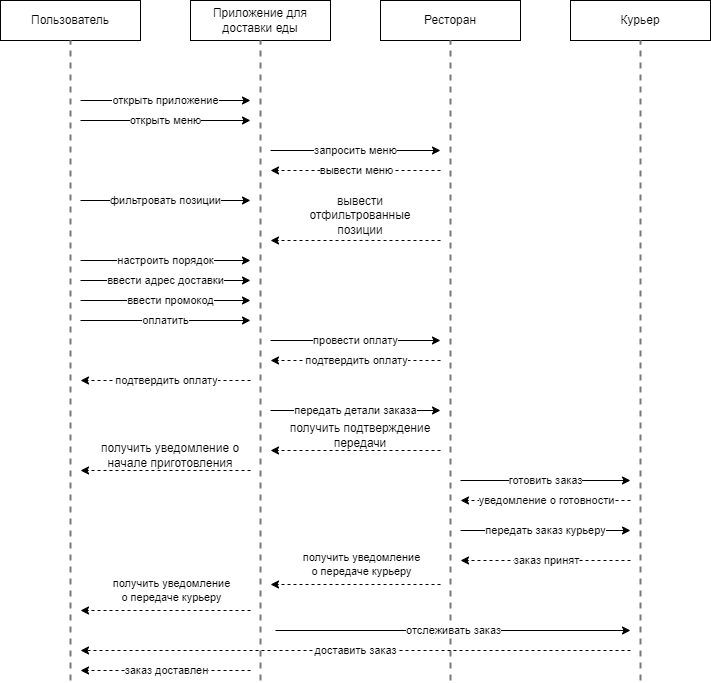

The diagram above was exported from draw.io. Its source (the exported page's mxGraphModel, read from the mxfile embedded in the PNG):
<mxGraphModel dx="1109" dy="752" grid="1" gridSize="10" guides="1" tooltips="1" connect="1" arrows="1" fold="1" page="1" pageScale="1" pageWidth="827" pageHeight="1169" math="0" shadow="0">
  <root>
    <mxCell id="0" />
    <mxCell id="1" parent="0" />
    <mxCell id="Suvdag_D9n2AMy06yD1n-71" value="Пользователь" style="rounded=0;whiteSpace=wrap;html=1;" parent="1" vertex="1">
      <mxGeometry width="140" height="40" as="geometry" />
    </mxCell>
    <mxCell id="Suvdag_D9n2AMy06yD1n-73" value="Приложение для доставки еды" style="rounded=0;whiteSpace=wrap;html=1;" parent="1" vertex="1">
      <mxGeometry x="190" width="140" height="40" as="geometry" />
    </mxCell>
    <mxCell id="Suvdag_D9n2AMy06yD1n-74" value="Ресторан" style="rounded=0;whiteSpace=wrap;html=1;" parent="1" vertex="1">
      <mxGeometry x="380" width="140" height="40" as="geometry" />
    </mxCell>
    <mxCell id="Suvdag_D9n2AMy06yD1n-76" value="" style="endArrow=none;dashed=1;html=1;strokeWidth=2;rounded=0;entryX=0.5;entryY=1;entryDx=0;entryDy=0;strokeColor=#787878;" parent="1" target="Suvdag_D9n2AMy06yD1n-71" edge="1">
      <mxGeometry width="50" height="50" relative="1" as="geometry">
        <mxPoint x="70" y="680" as="sourcePoint" />
        <mxPoint x="470" y="250" as="targetPoint" />
      </mxGeometry>
    </mxCell>
    <mxCell id="Suvdag_D9n2AMy06yD1n-77" value="" style="endArrow=none;dashed=1;html=1;strokeWidth=2;rounded=0;entryX=0.5;entryY=1;entryDx=0;entryDy=0;strokeColor=#787878;" parent="1" target="Suvdag_D9n2AMy06yD1n-73" edge="1">
      <mxGeometry width="50" height="50" relative="1" as="geometry">
        <mxPoint x="260" y="680" as="sourcePoint" />
        <mxPoint x="470" y="250" as="targetPoint" />
      </mxGeometry>
    </mxCell>
    <mxCell id="Suvdag_D9n2AMy06yD1n-78" value="" style="endArrow=none;dashed=1;html=1;strokeWidth=2;rounded=0;entryX=0.5;entryY=1;entryDx=0;entryDy=0;strokeColor=#787878;" parent="1" target="Suvdag_D9n2AMy06yD1n-74" edge="1">
      <mxGeometry width="50" height="50" relative="1" as="geometry">
        <mxPoint x="450" y="680" as="sourcePoint" />
        <mxPoint x="470" y="250" as="targetPoint" />
      </mxGeometry>
    </mxCell>
    <mxCell id="Suvdag_D9n2AMy06yD1n-81" value="" style="endArrow=classic;html=1;rounded=0;" parent="1" edge="1">
      <mxGeometry relative="1" as="geometry">
        <mxPoint x="80" y="100" as="sourcePoint" />
        <mxPoint x="250" y="100" as="targetPoint" />
      </mxGeometry>
    </mxCell>
    <mxCell id="Suvdag_D9n2AMy06yD1n-82" value="открыть приложение" style="edgeLabel;resizable=0;html=1;;align=center;verticalAlign=middle;" parent="Suvdag_D9n2AMy06yD1n-81" connectable="0" vertex="1">
      <mxGeometry relative="1" as="geometry">
        <mxPoint as="offset" />
      </mxGeometry>
    </mxCell>
    <mxCell id="Suvdag_D9n2AMy06yD1n-87" value="" style="endArrow=classic;html=1;rounded=0;" parent="1" edge="1">
      <mxGeometry relative="1" as="geometry">
        <mxPoint x="80" y="120" as="sourcePoint" />
        <mxPoint x="250" y="120" as="targetPoint" />
      </mxGeometry>
    </mxCell>
    <mxCell id="Suvdag_D9n2AMy06yD1n-88" value="открыть меню" style="edgeLabel;resizable=0;html=1;;align=center;verticalAlign=middle;" parent="Suvdag_D9n2AMy06yD1n-87" connectable="0" vertex="1">
      <mxGeometry relative="1" as="geometry" />
    </mxCell>
    <mxCell id="Suvdag_D9n2AMy06yD1n-92" value="" style="endArrow=classic;html=1;rounded=0;" parent="1" edge="1">
      <mxGeometry relative="1" as="geometry">
        <mxPoint x="270" y="150" as="sourcePoint" />
        <mxPoint x="440" y="150" as="targetPoint" />
      </mxGeometry>
    </mxCell>
    <mxCell id="Suvdag_D9n2AMy06yD1n-93" value="запросить меню" style="edgeLabel;resizable=0;html=1;;align=center;verticalAlign=middle;" parent="Suvdag_D9n2AMy06yD1n-92" connectable="0" vertex="1">
      <mxGeometry relative="1" as="geometry" />
    </mxCell>
    <mxCell id="Suvdag_D9n2AMy06yD1n-94" value="" style="endArrow=classic;html=1;rounded=0;dashed=1;" parent="1" edge="1">
      <mxGeometry relative="1" as="geometry">
        <mxPoint x="440" y="170" as="sourcePoint" />
        <mxPoint x="270" y="170" as="targetPoint" />
      </mxGeometry>
    </mxCell>
    <mxCell id="Suvdag_D9n2AMy06yD1n-95" value="вывести меню" style="edgeLabel;resizable=0;html=1;;align=center;verticalAlign=middle;" parent="Suvdag_D9n2AMy06yD1n-94" connectable="0" vertex="1">
      <mxGeometry relative="1" as="geometry" />
    </mxCell>
    <mxCell id="Suvdag_D9n2AMy06yD1n-96" value="" style="endArrow=classic;html=1;rounded=0;" parent="1" edge="1">
      <mxGeometry relative="1" as="geometry">
        <mxPoint x="80" y="260" as="sourcePoint" />
        <mxPoint x="250" y="260" as="targetPoint" />
      </mxGeometry>
    </mxCell>
    <mxCell id="Suvdag_D9n2AMy06yD1n-97" value="настроить порядок" style="edgeLabel;resizable=0;html=1;;align=center;verticalAlign=middle;" parent="Suvdag_D9n2AMy06yD1n-96" connectable="0" vertex="1">
      <mxGeometry relative="1" as="geometry" />
    </mxCell>
    <mxCell id="Suvdag_D9n2AMy06yD1n-98" value="" style="endArrow=classic;html=1;rounded=0;" parent="1" edge="1">
      <mxGeometry relative="1" as="geometry">
        <mxPoint x="80" y="200" as="sourcePoint" />
        <mxPoint x="250" y="200" as="targetPoint" />
      </mxGeometry>
    </mxCell>
    <mxCell id="Suvdag_D9n2AMy06yD1n-99" value="фильтровать позиции" style="edgeLabel;resizable=0;html=1;;align=center;verticalAlign=middle;" parent="Suvdag_D9n2AMy06yD1n-98" connectable="0" vertex="1">
      <mxGeometry relative="1" as="geometry" />
    </mxCell>
    <mxCell id="Suvdag_D9n2AMy06yD1n-100" value="" style="endArrow=classic;html=1;rounded=0;dashed=1;" parent="1" edge="1">
      <mxGeometry relative="1" as="geometry">
        <mxPoint x="440" y="240" as="sourcePoint" />
        <mxPoint x="270" y="240" as="targetPoint" />
      </mxGeometry>
    </mxCell>
    <mxCell id="Suvdag_D9n2AMy06yD1n-102" value="вывести отфильтрованные позиции" style="text;html=1;align=center;verticalAlign=middle;whiteSpace=wrap;rounded=0;" parent="1" vertex="1">
      <mxGeometry x="290" y="200" width="140" height="30" as="geometry" />
    </mxCell>
    <mxCell id="Suvdag_D9n2AMy06yD1n-103" value="" style="endArrow=classic;html=1;rounded=0;" parent="1" edge="1">
      <mxGeometry relative="1" as="geometry">
        <mxPoint x="80" y="280" as="sourcePoint" />
        <mxPoint x="250" y="280" as="targetPoint" />
      </mxGeometry>
    </mxCell>
    <mxCell id="Suvdag_D9n2AMy06yD1n-104" value="ввести адрес доставки" style="edgeLabel;resizable=0;html=1;;align=center;verticalAlign=middle;" parent="Suvdag_D9n2AMy06yD1n-103" connectable="0" vertex="1">
      <mxGeometry relative="1" as="geometry" />
    </mxCell>
    <mxCell id="Suvdag_D9n2AMy06yD1n-105" value="" style="endArrow=classic;html=1;rounded=0;" parent="1" edge="1">
      <mxGeometry relative="1" as="geometry">
        <mxPoint x="80" y="300" as="sourcePoint" />
        <mxPoint x="250" y="300" as="targetPoint" />
      </mxGeometry>
    </mxCell>
    <mxCell id="Suvdag_D9n2AMy06yD1n-106" value="ввести промокод" style="edgeLabel;resizable=0;html=1;;align=center;verticalAlign=middle;" parent="Suvdag_D9n2AMy06yD1n-105" connectable="0" vertex="1">
      <mxGeometry relative="1" as="geometry">
        <mxPoint x="5" as="offset" />
      </mxGeometry>
    </mxCell>
    <mxCell id="Suvdag_D9n2AMy06yD1n-107" value="" style="endArrow=classic;html=1;rounded=0;" parent="1" edge="1">
      <mxGeometry relative="1" as="geometry">
        <mxPoint x="80" y="320" as="sourcePoint" />
        <mxPoint x="250" y="320" as="targetPoint" />
      </mxGeometry>
    </mxCell>
    <mxCell id="Suvdag_D9n2AMy06yD1n-108" value="оплатить" style="edgeLabel;resizable=0;html=1;;align=center;verticalAlign=middle;" parent="Suvdag_D9n2AMy06yD1n-107" connectable="0" vertex="1">
      <mxGeometry relative="1" as="geometry" />
    </mxCell>
    <mxCell id="Suvdag_D9n2AMy06yD1n-109" value="" style="endArrow=classic;html=1;rounded=0;" parent="1" edge="1">
      <mxGeometry relative="1" as="geometry">
        <mxPoint x="270" y="340" as="sourcePoint" />
        <mxPoint x="440" y="340" as="targetPoint" />
      </mxGeometry>
    </mxCell>
    <mxCell id="Suvdag_D9n2AMy06yD1n-110" value="провести оплату" style="edgeLabel;resizable=0;html=1;;align=center;verticalAlign=middle;" parent="Suvdag_D9n2AMy06yD1n-109" connectable="0" vertex="1">
      <mxGeometry relative="1" as="geometry" />
    </mxCell>
    <mxCell id="Suvdag_D9n2AMy06yD1n-111" value="" style="endArrow=classic;html=1;rounded=0;dashed=1;" parent="1" edge="1">
      <mxGeometry relative="1" as="geometry">
        <mxPoint x="440" y="360" as="sourcePoint" />
        <mxPoint x="270" y="360" as="targetPoint" />
      </mxGeometry>
    </mxCell>
    <mxCell id="Suvdag_D9n2AMy06yD1n-112" value="подтвердить оплату" style="edgeLabel;resizable=0;html=1;;align=center;verticalAlign=middle;" parent="Suvdag_D9n2AMy06yD1n-111" connectable="0" vertex="1">
      <mxGeometry relative="1" as="geometry" />
    </mxCell>
    <mxCell id="Suvdag_D9n2AMy06yD1n-115" value="" style="endArrow=classic;html=1;rounded=0;" parent="1" edge="1">
      <mxGeometry relative="1" as="geometry">
        <mxPoint x="270" y="410" as="sourcePoint" />
        <mxPoint x="440" y="410" as="targetPoint" />
      </mxGeometry>
    </mxCell>
    <mxCell id="Suvdag_D9n2AMy06yD1n-116" value="передать детали заказа" style="edgeLabel;resizable=0;html=1;;align=center;verticalAlign=middle;" parent="Suvdag_D9n2AMy06yD1n-115" connectable="0" vertex="1">
      <mxGeometry relative="1" as="geometry" />
    </mxCell>
    <mxCell id="Suvdag_D9n2AMy06yD1n-117" value="" style="endArrow=classic;html=1;rounded=0;dashed=1;" parent="1" edge="1">
      <mxGeometry relative="1" as="geometry">
        <mxPoint x="440" y="450" as="sourcePoint" />
        <mxPoint x="270" y="450" as="targetPoint" />
      </mxGeometry>
    </mxCell>
    <mxCell id="Suvdag_D9n2AMy06yD1n-119" value="получить подтверждение передачи" style="text;html=1;align=center;verticalAlign=middle;whiteSpace=wrap;rounded=0;" parent="1" vertex="1">
      <mxGeometry x="275" y="420" width="170" height="30" as="geometry" />
    </mxCell>
    <mxCell id="Suvdag_D9n2AMy06yD1n-121" value="" style="endArrow=classic;html=1;rounded=0;dashed=1;" parent="1" edge="1">
      <mxGeometry relative="1" as="geometry">
        <mxPoint x="250" y="470" as="sourcePoint" />
        <mxPoint x="80" y="470" as="targetPoint" />
      </mxGeometry>
    </mxCell>
    <mxCell id="Suvdag_D9n2AMy06yD1n-123" value="получить уведомление о начале приготовления" style="text;html=1;align=center;verticalAlign=middle;whiteSpace=wrap;rounded=0;" parent="1" vertex="1">
      <mxGeometry x="90" y="440" width="160" height="30" as="geometry" />
    </mxCell>
    <mxCell id="Suvdag_D9n2AMy06yD1n-124" value="Курьер" style="rounded=0;whiteSpace=wrap;html=1;" parent="1" vertex="1">
      <mxGeometry x="570" width="140" height="40" as="geometry" />
    </mxCell>
    <mxCell id="Suvdag_D9n2AMy06yD1n-125" value="" style="endArrow=none;dashed=1;html=1;strokeWidth=2;rounded=0;entryX=0.5;entryY=1;entryDx=0;entryDy=0;strokeColor=#787878;" parent="1" target="Suvdag_D9n2AMy06yD1n-124" edge="1">
      <mxGeometry width="50" height="50" relative="1" as="geometry">
        <mxPoint x="640" y="680" as="sourcePoint" />
        <mxPoint x="470" y="180" as="targetPoint" />
      </mxGeometry>
    </mxCell>
    <mxCell id="Suvdag_D9n2AMy06yD1n-126" value="" style="endArrow=classic;html=1;rounded=0;" parent="1" edge="1">
      <mxGeometry relative="1" as="geometry">
        <mxPoint x="460" y="480" as="sourcePoint" />
        <mxPoint x="630" y="480" as="targetPoint" />
      </mxGeometry>
    </mxCell>
    <mxCell id="Suvdag_D9n2AMy06yD1n-127" value="готовить заказ" style="edgeLabel;resizable=0;html=1;;align=center;verticalAlign=middle;" parent="Suvdag_D9n2AMy06yD1n-126" connectable="0" vertex="1">
      <mxGeometry relative="1" as="geometry" />
    </mxCell>
    <mxCell id="Suvdag_D9n2AMy06yD1n-128" value="" style="endArrow=classic;html=1;rounded=0;dashed=1;" parent="1" edge="1">
      <mxGeometry relative="1" as="geometry">
        <mxPoint x="630" y="500" as="sourcePoint" />
        <mxPoint x="460" y="500" as="targetPoint" />
      </mxGeometry>
    </mxCell>
    <mxCell id="Suvdag_D9n2AMy06yD1n-129" value="уведомление о готовности" style="edgeLabel;resizable=0;html=1;;align=center;verticalAlign=middle;" parent="Suvdag_D9n2AMy06yD1n-128" connectable="0" vertex="1">
      <mxGeometry relative="1" as="geometry" />
    </mxCell>
    <mxCell id="Suvdag_D9n2AMy06yD1n-130" value="" style="endArrow=classic;html=1;rounded=0;" parent="1" edge="1">
      <mxGeometry relative="1" as="geometry">
        <mxPoint x="460" y="530" as="sourcePoint" />
        <mxPoint x="630" y="530" as="targetPoint" />
      </mxGeometry>
    </mxCell>
    <mxCell id="Suvdag_D9n2AMy06yD1n-131" value="передать заказ курьеру" style="edgeLabel;resizable=0;html=1;;align=center;verticalAlign=middle;" parent="Suvdag_D9n2AMy06yD1n-130" connectable="0" vertex="1">
      <mxGeometry relative="1" as="geometry" />
    </mxCell>
    <mxCell id="Suvdag_D9n2AMy06yD1n-136" value="" style="endArrow=classic;html=1;rounded=0;dashed=1;" parent="1" edge="1">
      <mxGeometry relative="1" as="geometry">
        <mxPoint x="630" y="560" as="sourcePoint" />
        <mxPoint x="460" y="560" as="targetPoint" />
      </mxGeometry>
    </mxCell>
    <mxCell id="Suvdag_D9n2AMy06yD1n-137" value="заказ принят" style="edgeLabel;resizable=0;html=1;;align=center;verticalAlign=middle;" parent="Suvdag_D9n2AMy06yD1n-136" connectable="0" vertex="1">
      <mxGeometry relative="1" as="geometry" />
    </mxCell>
    <mxCell id="Suvdag_D9n2AMy06yD1n-138" value="" style="endArrow=classic;html=1;rounded=0;" parent="1" edge="1">
      <mxGeometry relative="1" as="geometry">
        <mxPoint x="275" y="630" as="sourcePoint" />
        <mxPoint x="630" y="630" as="targetPoint" />
      </mxGeometry>
    </mxCell>
    <mxCell id="Suvdag_D9n2AMy06yD1n-139" value="отслеживать заказ" style="edgeLabel;resizable=0;html=1;;align=center;verticalAlign=middle;" parent="Suvdag_D9n2AMy06yD1n-138" connectable="0" vertex="1">
      <mxGeometry relative="1" as="geometry" />
    </mxCell>
    <mxCell id="Suvdag_D9n2AMy06yD1n-140" value="" style="endArrow=classic;html=1;rounded=0;dashed=1;" parent="1" edge="1">
      <mxGeometry relative="1" as="geometry">
        <mxPoint x="250" y="610" as="sourcePoint" />
        <mxPoint x="80" y="610" as="targetPoint" />
      </mxGeometry>
    </mxCell>
    <mxCell id="Suvdag_D9n2AMy06yD1n-141" value="получить уведомление&lt;div&gt;о передаче курьеру&lt;/div&gt;" style="edgeLabel;resizable=0;html=1;;align=center;verticalAlign=middle;" parent="Suvdag_D9n2AMy06yD1n-140" connectable="0" vertex="1">
      <mxGeometry relative="1" as="geometry">
        <mxPoint x="5" y="-20" as="offset" />
      </mxGeometry>
    </mxCell>
    <mxCell id="Suvdag_D9n2AMy06yD1n-142" value="" style="endArrow=classic;html=1;rounded=0;dashed=1;" parent="1" edge="1">
      <mxGeometry relative="1" as="geometry">
        <mxPoint x="250" y="670" as="sourcePoint" />
        <mxPoint x="80" y="670" as="targetPoint" />
      </mxGeometry>
    </mxCell>
    <mxCell id="Suvdag_D9n2AMy06yD1n-143" value="заказ доставлен" style="edgeLabel;resizable=0;html=1;;align=center;verticalAlign=middle;" parent="Suvdag_D9n2AMy06yD1n-142" connectable="0" vertex="1">
      <mxGeometry relative="1" as="geometry" />
    </mxCell>
    <mxCell id="rmqzdoqGeDrPMjV95lMg-1" value="" style="endArrow=classic;html=1;rounded=0;dashed=1;" edge="1" parent="1">
      <mxGeometry relative="1" as="geometry">
        <mxPoint x="250" y="380" as="sourcePoint" />
        <mxPoint x="80" y="380" as="targetPoint" />
        <Array as="points">
          <mxPoint x="170" y="380" />
        </Array>
      </mxGeometry>
    </mxCell>
    <mxCell id="rmqzdoqGeDrPMjV95lMg-2" value="подтвердить оплату" style="edgeLabel;resizable=0;html=1;;align=center;verticalAlign=middle;" connectable="0" vertex="1" parent="rmqzdoqGeDrPMjV95lMg-1">
      <mxGeometry relative="1" as="geometry" />
    </mxCell>
    <mxCell id="rmqzdoqGeDrPMjV95lMg-4" value="" style="endArrow=classic;html=1;rounded=0;dashed=1;" edge="1" parent="1">
      <mxGeometry relative="1" as="geometry">
        <mxPoint x="440" y="584" as="sourcePoint" />
        <mxPoint x="270" y="584" as="targetPoint" />
      </mxGeometry>
    </mxCell>
    <mxCell id="rmqzdoqGeDrPMjV95lMg-5" value="получить уведомление&lt;div&gt;о передаче курьеру&lt;/div&gt;" style="edgeLabel;resizable=0;html=1;;align=center;verticalAlign=middle;" connectable="0" vertex="1" parent="rmqzdoqGeDrPMjV95lMg-4">
      <mxGeometry relative="1" as="geometry">
        <mxPoint x="5" y="-20" as="offset" />
      </mxGeometry>
    </mxCell>
    <mxCell id="rmqzdoqGeDrPMjV95lMg-6" value="" style="endArrow=classic;html=1;rounded=0;dashed=1;" edge="1" parent="1">
      <mxGeometry relative="1" as="geometry">
        <mxPoint x="630" y="650" as="sourcePoint" />
        <mxPoint x="80" y="650" as="targetPoint" />
      </mxGeometry>
    </mxCell>
    <mxCell id="rmqzdoqGeDrPMjV95lMg-7" value="доставить заказ" style="edgeLabel;resizable=0;html=1;;align=center;verticalAlign=middle;" connectable="0" vertex="1" parent="rmqzdoqGeDrPMjV95lMg-6">
      <mxGeometry relative="1" as="geometry" />
    </mxCell>
  </root>
</mxGraphModel>